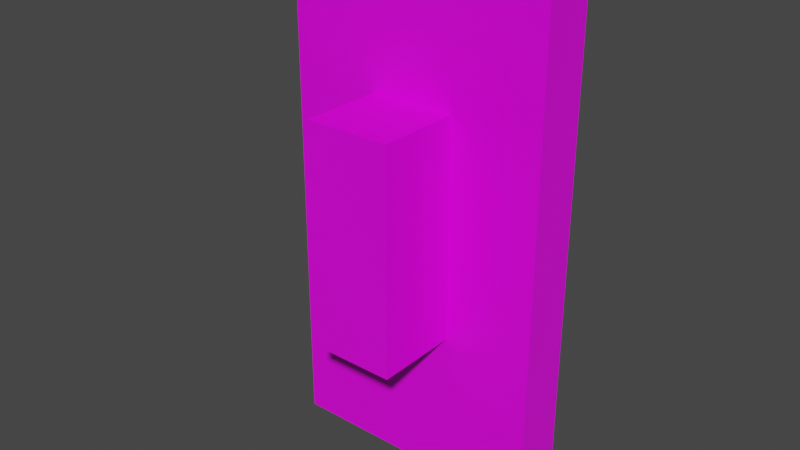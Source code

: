 # Source: switch.blend  (saved by Blender 2.82.7; exported with 4.5.12 LTS)
import bpy
from mathutils import Matrix  # noqa: F401  (used for matrix-valued properties, if any)

bpy.ops.wm.read_factory_settings(use_empty=True)
scene = bpy.context.scene
scene.name = 'Scene'

# ---- collections
col_collection = bpy.data.collections.new('Collection'); scene.collection.children.link(col_collection)

# ---- images (referenced by path relative to the original .blend; pixels are not part of the script)
import os
ASSET_DIR = os.environ.get("B2B_ASSET_DIR", "")  # directory of the original .blend (textures are referenced by path, not embedded)
HERE = os.path.dirname(os.path.abspath(__file__))  # packed textures are extracted next to this script under _unpacked/

def load_image(name, relpath, width, height, colorspace="sRGB"):
    """Load a texture the original file referenced (path relative to the .blend, or extracted next to this script)."""
    p = next((c for c in (os.path.join(HERE, relpath), os.path.join(ASSET_DIR, relpath)) if relpath and os.path.exists(c)), "")
    if p:
        img = bpy.data.images.load(p, check_existing=True)
        img.name = name
    else:  # same state as the original file: an image datablock whose file is absent (Cycles renders it pink)
        img = bpy.data.images.new(name, width, height)
        img.source = "FILE"
        img.filepath = "//" + (relpath or name)
    img.colorspace_settings.name = colorspace
    return img
img_texture_switch_png = load_image('texture_switch.png', 'texture_switch.png', 1024, 1024, 'sRGB')

# ---- materials (node trees are filled in below, after node groups)
mat_material = bpy.data.materials.new('Material')
mat_material.alpha_threshold = 0.0
mat_material.use_transparent_shadow = False
mat_material.line_color = (0.0, 0.0, 0.0, 1.0)

# ---- material node trees
mat_material.use_nodes = True; mat_material.node_tree.nodes.clear()
_N = mat_material.node_tree.nodes; _L = mat_material.node_tree.links
n0 = _N.new('ShaderNodeOutputMaterial'); n0.name = 'Material Output'; n0.location = (300, 300)
n1 = _N.new('ShaderNodeBsdfPrincipled'); n1.name = 'Principled BSDF'; n1.location = (10, 300)
n1.distribution = 'GGX'
n1.subsurface_method = 'BURLEY'
n1.inputs[2].default_value = 0.4
n1.inputs[3].default_value = 1.45
n1.inputs[27].default_value = (0.0, 0.0, 0.0, 1.0)
n1.inputs[28].default_value = 1.0
n2 = _N.new('ShaderNodeTexImage'); n2.name = 'Image Texture'; n2.location = (-280, 280)
n2.image = img_texture_switch_png
_L.new(n1.outputs[0], n0.inputs[0])
_L.new(n2.outputs[0], n1.inputs[0])
n0.is_active_output = True

# ---- world
world_world = bpy.data.worlds.new('World'); scene.world = world_world
world_world.use_nodes = True; world_world.node_tree.nodes.clear()
_N = world_world.node_tree.nodes; _L = world_world.node_tree.links
n0 = _N.new('ShaderNodeOutputWorld'); n0.name = 'World Output'; n0.location = (300, 300)
n1 = _N.new('ShaderNodeBackground'); n1.name = 'Background'; n1.location = (10, 300)
n1.inputs[0].default_value = (0.05088, 0.05088, 0.05088, 1.0)
_L.new(n1.outputs[0], n0.inputs[0])
n0.is_active_output = True
world_world.color = (0.05088, 0.05088, 0.05088)
world_world.use_sun_shadow = False
world_world.sun_shadow_jitter_overblur = 0.0

# ---- meshes
me_cube = bpy.data.meshes.new('Cube')
me_cube.from_pydata([(0.25, 0.1017, 0.5), (0.25, 0.1017, -0.5), (0.25, 0.001686, 0.5), (0.25, 0.001686, -0.5), (-0.25, 0.1017, 0.5), (-0.25, 0.1017, -0.5), (-0.25, 0.001686, 0.5), (-0.25, 0.001686, -0.5), (-0.07971, 0.001686, -0.2089), (-0.07971, 0.001686, 0.2089), (0.07971, 0.001686, 0.2089), (0.07971, 0.001686, -0.2089), (-0.07971, -0.1567, -0.2089), (-0.07971, -0.1567, 0.2089), (0.07971, -0.1567, 0.2089), (0.07971, -0.1567, -0.2089)], [], [(0, 4, 6, 2), (7, 3, 11, 8), (7, 6, 4, 5), (5, 1, 3, 7), (1, 0, 2, 3), (5, 4, 0, 1), (9, 8, 12, 13), (2, 6, 9, 10), (3, 2, 10, 11), (6, 7, 8, 9), (15, 14, 13, 12), (8, 11, 15, 12), (11, 10, 14, 15), (10, 9, 13, 14)])
_uv = me_cube.uv_layers.new(name='UVMap')
_uv.uv.foreach_set('vector', [0.964, 0.1752, 0.6571, 0.1752, 0.6571, 0.1138, 0.964, 0.1138, 0.3465, 0.1931, 0.6535, 0.1931, 0.5489, 0.3717, 0.4511, 0.3717, 0.9185, 0.2165, 0.9185, 0.8304, 0.9799, 0.8304, 0.9799, 0.2165, 0.6571, 0.1752, 0.964, 0.1752, 0.964, 0.1138, 0.6571, 0.1138, 0.9799, 0.2165, 0.9799, 0.8304, 0.9185, 0.8304, 0.9185, 0.2165, 0.01646, 0.1892, 0.01646, 0.803, 0.3234, 0.803, 0.3234, 0.1892, 0.9185, 0.6517, 0.9185, 0.3952, 0.8213, 0.3952, 0.8213, 0.6517, 0.6535, 0.8069, 0.3465, 0.8069, 0.4511, 0.6283, 0.5489, 0.6283, 0.6535, 0.1931, 0.6535, 0.8069, 0.5489, 0.6283, 0.5489, 0.3717, 0.3465, 0.8069, 0.3465, 0.1931, 0.4511, 0.3717, 0.4511, 0.6283, 0.5489, 0.3717, 0.5489, 0.6283, 0.4511, 0.6283, 0.4511, 0.3717, 0.7616, 0.1138, 0.8595, 0.1138, 0.8595, 0.01658, 0.7616, 0.01658, 0.9185, 0.3952, 0.9185, 0.6517, 0.8213, 0.6517, 0.8213, 0.3952, 0.8595, 0.1138, 0.7616, 0.1138, 0.7616, 0.01658, 0.8595, 0.01658])
me_cube.materials.append(mat_material)
me_cube.use_remesh_preserve_volume = False
me_cube.use_remesh_preserve_attributes = False
me_cube.use_mirror_vertex_groups = False
me_cube.update()

# ---- objects
ob_cube = bpy.data.objects.new('Cube', me_cube)

# ---- transforms, parenting, visibility, modifiers, constraints
ob_cube.location = (0.0, 0.0, 0.0)
ob_cube.lock_rotations_4d = False
ob_cube.empty_display_type = 'ARROWS'
ob_cube.lineart.crease_threshold = 0.0

# ---- collection membership
col_collection.objects.link(ob_cube)

# ---- scene / render settings (as saved in the file)
scene.frame_start = 1; scene.frame_end = 250; scene.frame_set(1)
scene.render.engine = 'BLENDER_EEVEE_NEXT'
scene.cycles.use_denoising = False
scene.cycles.samples = 128
scene.cycles.sampling_pattern = 'TABULATED_SOBOL'
scene.cycles.use_adaptive_sampling = False
scene.cycles.use_light_tree = False
scene.view_settings.view_transform = 'Filmic'
bpy.context.view_layer.update()

# ---- added for rendering (the .blend has no active camera and no usable light): camera, sun
cam_auto = bpy.data.cameras.new('AutoCamera')
cam_auto.lens = 50.0
cam_auto.sensor_width = 36.0
cam_auto.clip_end = 1000.0
ob_auto_camera = bpy.data.objects.new('AutoCamera', cam_auto)
scene.collection.objects.link(ob_auto_camera)
ob_auto_camera.location = (1.06171, -1.30158, 0.849366)
ob_auto_camera.rotation_euler = (1.09748, -7.21219e-08, 0.694738)
scene.camera = ob_auto_camera
light_auto_sun = bpy.data.lights.new('AutoSun', 'SUN')
light_auto_sun.energy = 3.0
light_auto_sun.angle = 0.0523599
ob_auto_sun = bpy.data.objects.new('AutoSun', light_auto_sun)
scene.collection.objects.link(ob_auto_sun)
ob_auto_sun.rotation_euler = (0.872665, 0.174533, 0.523599)
bpy.context.view_layer.update()
